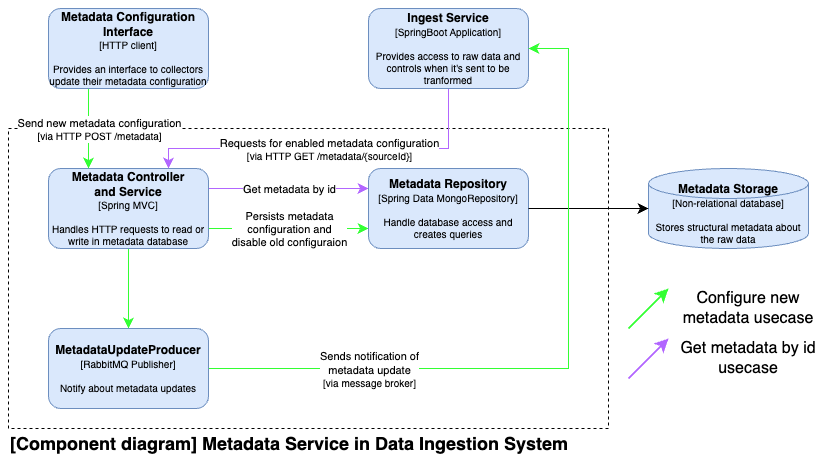

The diagram above was exported from draw.io. Its source (the exported page's mxGraphModel, read from the mxfile embedded in the PNG):
<mxGraphModel dx="704" dy="819" grid="1" gridSize="10" guides="1" tooltips="1" connect="1" arrows="1" fold="1" page="1" pageScale="1" pageWidth="827" pageHeight="1169" math="0" shadow="0">
  <root>
    <mxCell id="dHdgkog9YXvnUOn4G_j9-0" />
    <mxCell id="dHdgkog9YXvnUOn4G_j9-1" parent="dHdgkog9YXvnUOn4G_j9-0" />
    <mxCell id="yOOdZNewTlV6zeOogyME-43" value="" style="rounded=0;whiteSpace=wrap;html=1;dashed=1;fillColor=none;" parent="dHdgkog9YXvnUOn4G_j9-1" vertex="1">
      <mxGeometry y="120" width="600" height="300" as="geometry" />
    </mxCell>
    <mxCell id="Bz4B8RBjBeUxuBKB-v1M-5" style="edgeStyle=none;curved=1;rounded=0;orthogonalLoop=1;jettySize=auto;html=1;exitX=1;exitY=0.25;exitDx=0;exitDy=0;entryX=0;entryY=0.25;entryDx=0;entryDy=0;fontSize=12;startSize=8;endSize=8;strokeColor=#B266FF;" parent="dHdgkog9YXvnUOn4G_j9-1" source="yOOdZNewTlV6zeOogyME-59" target="Bz4B8RBjBeUxuBKB-v1M-3" edge="1">
      <mxGeometry relative="1" as="geometry" />
    </mxCell>
    <mxCell id="Bz4B8RBjBeUxuBKB-v1M-6" value="&lt;font style=&quot;font-size: 11px;&quot;&gt;Get metadata by id&lt;/font&gt;" style="edgeLabel;html=1;align=center;verticalAlign=middle;resizable=0;points=[];fontSize=12;" parent="Bz4B8RBjBeUxuBKB-v1M-5" connectable="0" vertex="1">
      <mxGeometry relative="1" as="geometry">
        <mxPoint as="offset" />
      </mxGeometry>
    </mxCell>
    <mxCell id="RJqsXTjbnY46RiaSwLqS-0" style="edgeStyle=none;curved=1;rounded=0;orthogonalLoop=1;jettySize=auto;html=1;exitX=1;exitY=0.75;exitDx=0;exitDy=0;entryX=0;entryY=0.75;entryDx=0;entryDy=0;fontSize=12;startSize=8;endSize=8;strokeColor=#33FF33;" parent="dHdgkog9YXvnUOn4G_j9-1" source="yOOdZNewTlV6zeOogyME-59" target="Bz4B8RBjBeUxuBKB-v1M-3" edge="1">
      <mxGeometry relative="1" as="geometry" />
    </mxCell>
    <mxCell id="RJqsXTjbnY46RiaSwLqS-1" value="&lt;span style=&quot;font-size: 11px;&quot;&gt;Persists metadata&lt;/span&gt;&lt;div style=&quot;font-size: 11px;&quot;&gt;configuration and&lt;/div&gt;&lt;div style=&quot;font-size: 11px;&quot;&gt;disable old configuraion&lt;/div&gt;" style="edgeLabel;html=1;align=center;verticalAlign=middle;resizable=0;points=[];fontSize=11;" parent="RJqsXTjbnY46RiaSwLqS-0" connectable="0" vertex="1">
      <mxGeometry relative="1" as="geometry">
        <mxPoint as="offset" />
      </mxGeometry>
    </mxCell>
    <mxCell id="iCAkb0F1DwdtCgaLI7Ij-1" style="edgeStyle=none;curved=1;rounded=0;orthogonalLoop=1;jettySize=auto;html=1;entryX=0.5;entryY=0;entryDx=0;entryDy=0;fontSize=12;startSize=8;endSize=8;strokeColor=#33FF33;" parent="dHdgkog9YXvnUOn4G_j9-1" source="yOOdZNewTlV6zeOogyME-59" target="iCAkb0F1DwdtCgaLI7Ij-0" edge="1">
      <mxGeometry relative="1" as="geometry" />
    </mxCell>
    <mxCell id="yOOdZNewTlV6zeOogyME-59" value="&lt;div&gt;&lt;b&gt;Metadata Controller&lt;/b&gt;&lt;/div&gt;&lt;div&gt;&lt;b&gt;and Service&lt;br&gt;&lt;/b&gt;&lt;div style=&quot;font-size: 10px;&quot;&gt;&lt;span style=&quot;font-size: 10px;&quot;&gt;[Spring MVC]&lt;/span&gt;&lt;br&gt;&lt;div style=&quot;font-size: 10px;&quot;&gt;&lt;b&gt;&lt;br&gt;&lt;/b&gt;&lt;/div&gt;&lt;div style=&quot;&quot;&gt;Handles HTTP requests to read or write in metadata database&lt;/div&gt;&lt;/div&gt;&lt;/div&gt;" style="rounded=1;whiteSpace=wrap;html=1;fillColor=#dae8fc;strokeColor=#6c8ebf;" parent="dHdgkog9YXvnUOn4G_j9-1" vertex="1">
      <mxGeometry x="40" y="160" width="160" height="80" as="geometry" />
    </mxCell>
    <mxCell id="yOOdZNewTlV6zeOogyME-73" value="&lt;b&gt;Metadata Storage&lt;/b&gt;&lt;br&gt;&lt;div style=&quot;font-size: 10px;&quot;&gt;&lt;div style=&quot;font-size: 10px;&quot;&gt;[Non-relational database]&lt;br&gt;&lt;div&gt;&lt;b&gt;&lt;br&gt;&lt;/b&gt;&lt;/div&gt;&lt;div&gt;Stores structural metadata about the raw data&lt;/div&gt;&lt;/div&gt;&lt;/div&gt;" style="shape=cylinder3;whiteSpace=wrap;html=1;boundedLbl=1;backgroundOutline=1;size=15;fillColor=#dae8fc;strokeColor=#6c8ebf;horizontal=1;verticalAlign=middle;spacingTop=-16;" parent="dHdgkog9YXvnUOn4G_j9-1" vertex="1">
      <mxGeometry x="640" y="160" width="160" height="80" as="geometry" />
    </mxCell>
    <mxCell id="yOOdZNewTlV6zeOogyME-81" value="&lt;b style=&quot;font-size: 18px;&quot;&gt;[Component diagram] Metadata Service in Data Ingestion System&lt;/b&gt;" style="text;html=1;align=left;verticalAlign=middle;whiteSpace=wrap;rounded=0;" parent="dHdgkog9YXvnUOn4G_j9-1" vertex="1">
      <mxGeometry y="420" width="650" height="30" as="geometry" />
    </mxCell>
    <mxCell id="RJqsXTjbnY46RiaSwLqS-2" style="edgeStyle=none;curved=0;rounded=0;orthogonalLoop=1;jettySize=auto;html=1;entryX=0.75;entryY=0;entryDx=0;entryDy=0;fontSize=12;startSize=8;endSize=8;strokeColor=#B266FF;" parent="dHdgkog9YXvnUOn4G_j9-1" source="Bz4B8RBjBeUxuBKB-v1M-0" target="yOOdZNewTlV6zeOogyME-59" edge="1">
      <mxGeometry relative="1" as="geometry">
        <Array as="points">
          <mxPoint x="440" y="140" />
          <mxPoint x="160" y="140" />
        </Array>
      </mxGeometry>
    </mxCell>
    <mxCell id="s5CUGLVezhcm4gLyDxvP-0" value="&lt;span style=&quot;font-size: 11px;&quot;&gt;Requests for enabled metadata configuration&lt;/span&gt;&lt;br&gt;&lt;div style=&quot;font-size: 11px;&quot;&gt;&lt;font style=&quot;font-size: 10px;&quot;&gt;[via HTTP GET /metadata/{sourceId}]&lt;/font&gt;&lt;/div&gt;" style="edgeLabel;html=1;align=center;verticalAlign=middle;resizable=0;points=[];fontSize=12;" parent="RJqsXTjbnY46RiaSwLqS-2" connectable="0" vertex="1">
      <mxGeometry relative="1" as="geometry">
        <mxPoint as="offset" />
      </mxGeometry>
    </mxCell>
    <mxCell id="Bz4B8RBjBeUxuBKB-v1M-0" value="&lt;b&gt;Ingest Service&lt;/b&gt;&lt;br&gt;&lt;div&gt;&lt;div style=&quot;font-size: 10px;&quot;&gt;&lt;span style=&quot;font-size: 10px;&quot;&gt;[SpringBoot Application]&lt;/span&gt;&lt;br&gt;&lt;div style=&quot;font-size: 10px;&quot;&gt;&lt;b&gt;&lt;br&gt;&lt;/b&gt;&lt;/div&gt;&lt;div style=&quot;&quot;&gt;Provides access to raw data and controls when it's sent to be tranformed&lt;/div&gt;&lt;/div&gt;&lt;/div&gt;" style="rounded=1;whiteSpace=wrap;html=1;fillColor=#dae8fc;strokeColor=#6c8ebf;" parent="dHdgkog9YXvnUOn4G_j9-1" vertex="1">
      <mxGeometry x="360" width="160" height="80" as="geometry" />
    </mxCell>
    <mxCell id="RJqsXTjbnY46RiaSwLqS-3" style="edgeStyle=none;curved=1;rounded=0;orthogonalLoop=1;jettySize=auto;html=1;exitX=0.25;exitY=1;exitDx=0;exitDy=0;entryX=0.25;entryY=0;entryDx=0;entryDy=0;fontSize=12;startSize=8;endSize=8;strokeColor=#33FF33;" parent="dHdgkog9YXvnUOn4G_j9-1" source="Bz4B8RBjBeUxuBKB-v1M-1" target="yOOdZNewTlV6zeOogyME-59" edge="1">
      <mxGeometry relative="1" as="geometry" />
    </mxCell>
    <mxCell id="RJqsXTjbnY46RiaSwLqS-4" value="&lt;span style=&quot;font-size: 11px;&quot;&gt;Send new metadata configuration&lt;/span&gt;&lt;br&gt;&lt;div style=&quot;font-size: 11px;&quot;&gt;&lt;font style=&quot;font-size: 10px;&quot;&gt;[via HTTP POST /metadata]&lt;/font&gt;&lt;/div&gt;" style="edgeLabel;html=1;align=center;verticalAlign=middle;resizable=0;points=[];fontSize=12;" parent="RJqsXTjbnY46RiaSwLqS-3" connectable="0" vertex="1">
      <mxGeometry relative="1" as="geometry">
        <mxPoint x="10" as="offset" />
      </mxGeometry>
    </mxCell>
    <mxCell id="Bz4B8RBjBeUxuBKB-v1M-1" value="&lt;b&gt;Metadata Configuration Interface&lt;/b&gt;&lt;br&gt;&lt;div&gt;&lt;div style=&quot;font-size: 10px;&quot;&gt;&lt;span style=&quot;font-size: 10px;&quot;&gt;[HTTP client]&lt;/span&gt;&lt;br&gt;&lt;div style=&quot;font-size: 10px;&quot;&gt;&lt;b&gt;&lt;br&gt;&lt;/b&gt;&lt;/div&gt;&lt;div style=&quot;&quot;&gt;Provides an interface to collectors update their metadata configuration&lt;/div&gt;&lt;/div&gt;&lt;/div&gt;" style="rounded=1;whiteSpace=wrap;html=1;fillColor=#dae8fc;strokeColor=#6c8ebf;" parent="dHdgkog9YXvnUOn4G_j9-1" vertex="1">
      <mxGeometry x="40" width="160" height="80" as="geometry" />
    </mxCell>
    <mxCell id="Bz4B8RBjBeUxuBKB-v1M-3" value="&lt;div&gt;&lt;b&gt;Metadata Repository&lt;/b&gt;&lt;div style=&quot;font-size: 10px;&quot;&gt;&lt;span style=&quot;font-size: 10px;&quot;&gt;[Spring Data MongoRepository]&lt;/span&gt;&lt;br&gt;&lt;div style=&quot;font-size: 10px;&quot;&gt;&lt;b&gt;&lt;br&gt;&lt;/b&gt;&lt;/div&gt;&lt;div style=&quot;&quot;&gt;Handle database access and creates queries&lt;/div&gt;&lt;/div&gt;&lt;/div&gt;" style="rounded=1;whiteSpace=wrap;html=1;fillColor=#dae8fc;strokeColor=#6c8ebf;" parent="dHdgkog9YXvnUOn4G_j9-1" vertex="1">
      <mxGeometry x="360" y="160" width="160" height="80" as="geometry" />
    </mxCell>
    <mxCell id="Bz4B8RBjBeUxuBKB-v1M-4" style="edgeStyle=none;curved=1;rounded=0;orthogonalLoop=1;jettySize=auto;html=1;entryX=0;entryY=0.5;entryDx=0;entryDy=0;entryPerimeter=0;fontSize=12;startSize=8;endSize=8;" parent="dHdgkog9YXvnUOn4G_j9-1" source="Bz4B8RBjBeUxuBKB-v1M-3" target="yOOdZNewTlV6zeOogyME-73" edge="1">
      <mxGeometry relative="1" as="geometry" />
    </mxCell>
    <mxCell id="iCAkb0F1DwdtCgaLI7Ij-3" style="edgeStyle=none;curved=0;rounded=0;orthogonalLoop=1;jettySize=auto;html=1;entryX=1;entryY=0.5;entryDx=0;entryDy=0;fontSize=12;startSize=8;endSize=8;strokeColor=#33FF33;" parent="dHdgkog9YXvnUOn4G_j9-1" source="iCAkb0F1DwdtCgaLI7Ij-0" target="Bz4B8RBjBeUxuBKB-v1M-0" edge="1">
      <mxGeometry relative="1" as="geometry">
        <Array as="points">
          <mxPoint x="560" y="360" />
          <mxPoint x="560" y="40" />
        </Array>
      </mxGeometry>
    </mxCell>
    <mxCell id="iCAkb0F1DwdtCgaLI7Ij-4" value="&lt;span style=&quot;font-size: 11px;&quot;&gt;Sends notification&amp;nbsp;&lt;/span&gt;&lt;span style=&quot;font-size: 11px;&quot;&gt;of&lt;/span&gt;&lt;div&gt;&lt;span style=&quot;font-size: 11px;&quot;&gt;metadata&lt;/span&gt;&lt;span style=&quot;font-size: 11px;&quot;&gt;&amp;nbsp;update&lt;/span&gt;&lt;div style=&quot;font-size: 11px;&quot;&gt;&lt;font style=&quot;font-size: 10px;&quot;&gt;[via message broker]&lt;/font&gt;&lt;/div&gt;&lt;/div&gt;" style="edgeLabel;html=1;align=center;verticalAlign=middle;resizable=0;points=[];fontSize=12;" parent="iCAkb0F1DwdtCgaLI7Ij-3" connectable="0" vertex="1">
      <mxGeometry relative="1" as="geometry">
        <mxPoint x="-200" as="offset" />
      </mxGeometry>
    </mxCell>
    <mxCell id="iCAkb0F1DwdtCgaLI7Ij-0" value="&lt;b&gt;MetadataUpdateProducer&lt;/b&gt;&lt;div style=&quot;font-size: 10px;&quot;&gt;&lt;span style=&quot;font-size: 10px;&quot;&gt;[RabbitMQ Publisher]&lt;/span&gt;&lt;br&gt;&lt;div style=&quot;font-size: 10px;&quot;&gt;&lt;b&gt;&lt;br&gt;&lt;/b&gt;&lt;/div&gt;&lt;div style=&quot;&quot;&gt;Notify about metadata updates&lt;/div&gt;&lt;/div&gt;" style="rounded=1;whiteSpace=wrap;html=1;fillColor=#dae8fc;strokeColor=#6c8ebf;" parent="dHdgkog9YXvnUOn4G_j9-1" vertex="1">
      <mxGeometry x="40" y="320" width="160" height="80" as="geometry" />
    </mxCell>
    <mxCell id="tC9xqmn2k0KMh_nR0ATX-0" value="" style="endArrow=classic;html=1;rounded=0;fontSize=12;startSize=8;endSize=8;curved=1;strokeColor=#33FF33;strokeWidth=2;" parent="dHdgkog9YXvnUOn4G_j9-1" edge="1">
      <mxGeometry width="50" height="50" relative="1" as="geometry">
        <mxPoint x="620" y="320" as="sourcePoint" />
        <mxPoint x="660" y="280" as="targetPoint" />
      </mxGeometry>
    </mxCell>
    <mxCell id="tC9xqmn2k0KMh_nR0ATX-1" value="" style="endArrow=classic;html=1;rounded=0;fontSize=12;startSize=8;endSize=8;curved=1;strokeColor=#B266FF;strokeWidth=2;" parent="dHdgkog9YXvnUOn4G_j9-1" edge="1">
      <mxGeometry width="50" height="50" relative="1" as="geometry">
        <mxPoint x="620" y="370" as="sourcePoint" />
        <mxPoint x="660" y="330" as="targetPoint" />
      </mxGeometry>
    </mxCell>
    <mxCell id="tC9xqmn2k0KMh_nR0ATX-2" value="&lt;font&gt;Configure new metadata usecase&lt;/font&gt;" style="text;html=1;align=center;verticalAlign=middle;whiteSpace=wrap;rounded=0;fontSize=16;fontColor=default;" parent="dHdgkog9YXvnUOn4G_j9-1" vertex="1">
      <mxGeometry x="670" y="280" width="140" height="40" as="geometry" />
    </mxCell>
    <mxCell id="tC9xqmn2k0KMh_nR0ATX-3" value="&lt;font&gt;Get metadata by id usecase&lt;/font&gt;" style="text;html=1;align=center;verticalAlign=middle;whiteSpace=wrap;rounded=0;fontSize=16;fontColor=default;" parent="dHdgkog9YXvnUOn4G_j9-1" vertex="1">
      <mxGeometry x="670" y="330" width="140" height="40" as="geometry" />
    </mxCell>
  </root>
</mxGraphModel>